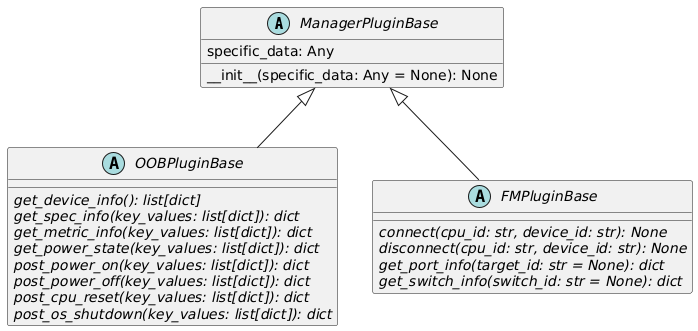

The diagram above was rendered by PlantUML. Its source (embedded in the PNG):
@startuml
abstract class ManagerPluginBase {
    specific_data: Any
    __init__(specific_data: Any = None): None
}

abstract class OOBPluginBase {
    {abstract} get_device_info(): list[dict]
    {abstract} get_spec_info(key_values: list[dict]): dict
    {abstract} get_metric_info(key_values: list[dict]): dict
    {abstract} get_power_state(key_values: list[dict]): dict
    {abstract} post_power_on(key_values: list[dict]): dict
    {abstract} post_power_off(key_values: list[dict]): dict
    {abstract} post_cpu_reset(key_values: list[dict]): dict
    {abstract} post_os_shutdown(key_values: list[dict]): dict
}
ManagerPluginBase <|-- OOBPluginBase

abstract class FMPluginBase {
    {abstract} connect(cpu_id: str, device_id: str): None
    {abstract} disconnect(cpu_id: str, device_id: str): None
    {abstract} get_port_info(target_id: str = None): dict
    {abstract} get_switch_info(switch_id: str = None): dict
}
ManagerPluginBase <|-- FMPluginBase
@enduml